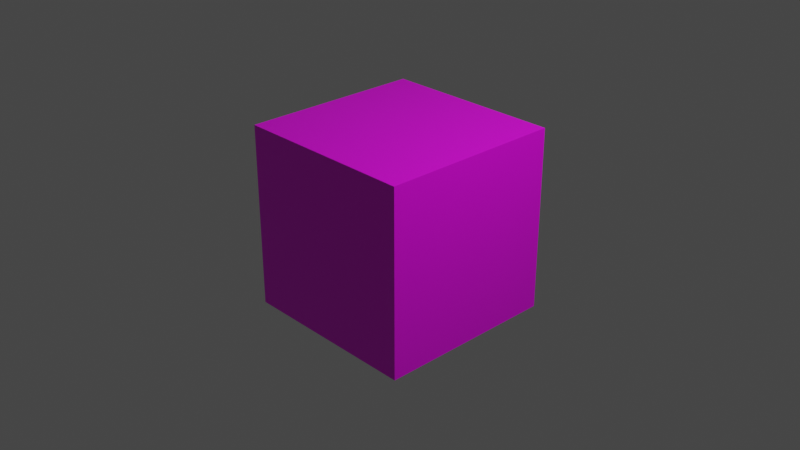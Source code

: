 # Source: block_green.blend  (saved by Blender 2.82.7; exported with 4.5.12 LTS)
import bpy
from mathutils import Matrix  # noqa: F401  (used for matrix-valued properties, if any)

bpy.ops.wm.read_factory_settings(use_empty=True)
scene = bpy.context.scene
scene.name = 'Scene'

# ---- collections
col_collection = bpy.data.collections.new('Collection'); scene.collection.children.link(col_collection)

# ---- images (referenced by path relative to the original .blend; pixels are not part of the script)
import os
ASSET_DIR = os.environ.get("B2B_ASSET_DIR", "")  # directory of the original .blend (textures are referenced by path, not embedded)
HERE = os.path.dirname(os.path.abspath(__file__))  # packed textures are extracted next to this script under _unpacked/

def load_image(name, relpath, width, height, colorspace="sRGB"):
    """Load a texture the original file referenced (path relative to the .blend, or extracted next to this script)."""
    p = next((c for c in (os.path.join(HERE, relpath), os.path.join(ASSET_DIR, relpath)) if relpath and os.path.exists(c)), "")
    if p:
        img = bpy.data.images.load(p, check_existing=True)
        img.name = name
    else:  # same state as the original file: an image datablock whose file is absent (Cycles renders it pink)
        img = bpy.data.images.new(name, width, height)
        img.source = "FILE"
        img.filepath = "//" + (relpath or name)
    img.colorspace_settings.name = colorspace
    return img
img_material_base_color = load_image('Material Base Color', 'gradient_map.png', 1024, 1024, 'sRGB')

# ---- materials (node trees are filled in below, after node groups)
mat_material = bpy.data.materials.new('Material')
mat_material.alpha_threshold = 0.0
mat_material.use_transparent_shadow = False
mat_material.line_color = (0.0, 0.0, 0.0, 1.0)

# ---- material node trees
mat_material.use_nodes = True; mat_material.node_tree.nodes.clear()
_N = mat_material.node_tree.nodes; _L = mat_material.node_tree.links
n0 = _N.new('ShaderNodeOutputMaterial'); n0.name = 'Material Output'; n0.location = (300, 300)
n1 = _N.new('ShaderNodeBsdfPrincipled'); n1.name = 'Principled BSDF'; n1.location = (10, 300)
n1.distribution = 'GGX'
n1.subsurface_method = 'BURLEY'
n1.inputs[2].default_value = 0.4
n1.inputs[3].default_value = 1.45
n1.inputs[27].default_value = (0.0, 0.0, 0.0, 1.0)
n1.inputs[28].default_value = 1.0
n2 = _N.new('ShaderNodeTexImage'); n2.name = 'Image Texture'; n2.location = (-280, 270)
n2.image = img_material_base_color
_L.new(n1.outputs[0], n0.inputs[0])
_L.new(n2.outputs[0], n1.inputs[0])
n0.is_active_output = True

# ---- world
world_world = bpy.data.worlds.new('World'); scene.world = world_world
world_world.use_nodes = True; world_world.node_tree.nodes.clear()
_N = world_world.node_tree.nodes; _L = world_world.node_tree.links
n0 = _N.new('ShaderNodeOutputWorld'); n0.name = 'World Output'; n0.location = (300, 300)
n1 = _N.new('ShaderNodeBackground'); n1.name = 'Background'; n1.location = (10, 300)
n1.inputs[0].default_value = (0.05088, 0.05088, 0.05088, 1.0)
_L.new(n1.outputs[0], n0.inputs[0])
n0.is_active_output = True
world_world.color = (0.05088, 0.05088, 0.05088)
world_world.use_sun_shadow = False
world_world.sun_shadow_jitter_overblur = 0.0

# ---- cameras
cam_camera = bpy.data.cameras.new('Camera')
cam_camera.clip_end = 100.0
cam_camera.ortho_scale = 7.314

# ---- lights
light_light = bpy.data.lights.new('Light', 'POINT')
light_light.transmission_factor = 0.0
light_light.energy = 1000.0
light_light.shadow_soft_size = 0.1
light_light.shadow_maximum_resolution = 0.006
light_light.use_absolute_resolution = True

# ---- meshes
me_cube = bpy.data.meshes.new('Cube')
me_cube.from_pydata([(1.0, 1.0, 1.0), (1.0, 1.0, -1.0), (1.0, -1.0, 1.0), (1.0, -1.0, -1.0), (-1.0, 1.0, 1.0), (-1.0, 1.0, -1.0), (-1.0, -1.0, 1.0), (-1.0, -1.0, -1.0)], [], [(0, 4, 6, 2), (3, 2, 6, 7), (7, 6, 4, 5), (5, 1, 3, 7), (1, 0, 2, 3), (5, 4, 0, 1)])
_uv = me_cube.uv_layers.new(name='GradientUVMap')
_uv.uv.foreach_set('vector', [0.07124, 0.9927, 0.07707, 0.9927, 0.07707, 0.9992, 0.07124, 0.9992, 0.1105, 0.8781, 0.1105, 0.999, 0.1067, 0.999, 0.1067, 0.8781, 0.1008, 0.877, 0.1008, 0.9987, 0.09432, 0.9987, 0.09432, 0.877, 0.06635, 0.8778, 0.07262, 0.8778, 0.07262, 0.8844, 0.06635, 0.8844, 0.1193, 0.8772, 0.1193, 0.9984, 0.1156, 0.9984, 0.1156, 0.8772, 0.08839, 0.8773, 0.08839, 0.9984, 0.08322, 0.9984, 0.08322, 0.8773])
me_cube.materials.append(mat_material)
me_cube.use_remesh_preserve_volume = False
me_cube.use_remesh_preserve_attributes = False
me_cube.use_mirror_vertex_groups = False
me_cube.update()

# ---- objects
ob_cube = bpy.data.objects.new('Cube', me_cube)
ob_light = bpy.data.objects.new('Light', light_light)
ob_camera = bpy.data.objects.new('Camera', cam_camera)

# ---- transforms, parenting, visibility, modifiers, constraints
ob_cube.location = (0.0, 0.0, 0.0)
ob_cube.lock_rotations_4d = False
ob_cube.empty_display_type = 'ARROWS'
ob_cube.lineart.crease_threshold = 0.0
ob_light.location = (4.076, 1.005, 5.904)
ob_light.rotation_euler = (0.6503, 0.05522, 1.866)
ob_light.lock_rotations_4d = False
ob_light.empty_display_type = 'ARROWS'
ob_light.color = (0.0, 0.0, 0.0, 0.0)
ob_light.lineart.crease_threshold = 0.0
ob_camera.location = (7.359, -6.926, 4.958)
ob_camera.rotation_euler = (1.109, 0.0, 0.8149)
ob_camera.lock_rotations_4d = False
ob_camera.empty_display_type = 'ARROWS'
ob_camera.color = (0.0, 0.0, 0.0, 0.0)
ob_camera.display_type = 'WIRE'
ob_camera.lineart.crease_threshold = 0.0

# ---- collection membership
col_collection.objects.link(ob_cube)
col_collection.objects.link(ob_light)
col_collection.objects.link(ob_camera)

# ---- scene / render settings (as saved in the file)
scene.camera = ob_camera
scene.frame_start = 1; scene.frame_end = 250; scene.frame_set(1)
scene.render.engine = 'BLENDER_EEVEE_NEXT'
scene.cycles.use_denoising = False
scene.cycles.samples = 128
scene.cycles.sampling_pattern = 'TABULATED_SOBOL'
scene.cycles.use_adaptive_sampling = False
scene.cycles.use_light_tree = False
scene.view_settings.view_transform = 'Filmic'
bpy.context.view_layer.update()
